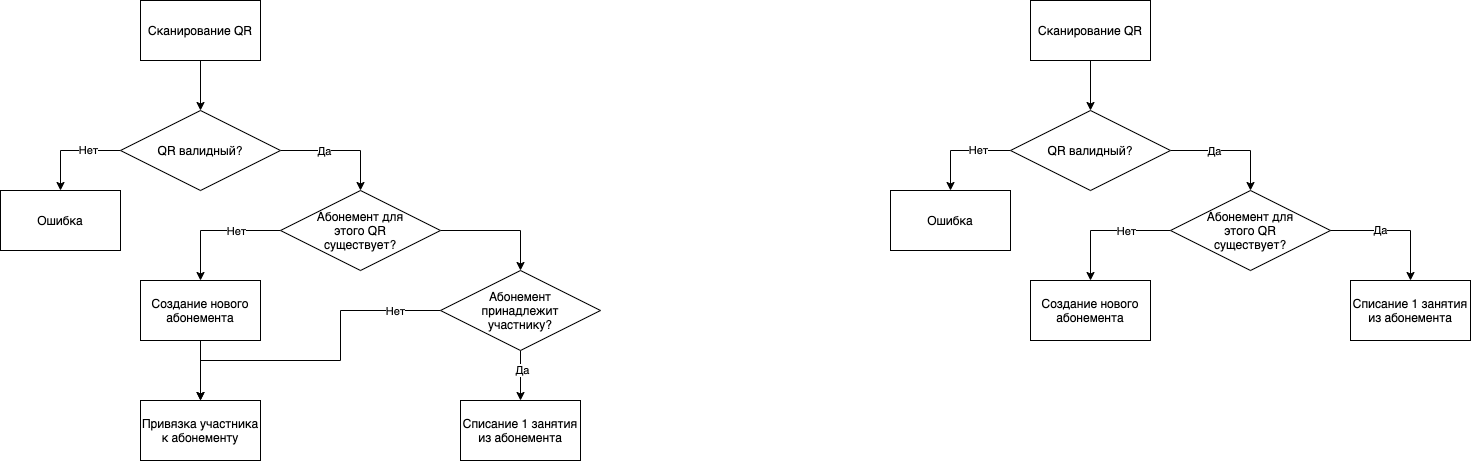

The diagram above was exported from draw.io. Its source (the exported page's mxGraphModel, read from the mxfile embedded in the PNG):
<mxGraphModel dx="1499" dy="882" grid="1" gridSize="10" guides="1" tooltips="1" connect="1" arrows="1" fold="1" page="1" pageScale="1" pageWidth="827" pageHeight="1169" math="0" shadow="0">
  <root>
    <mxCell id="0" />
    <mxCell id="1" parent="0" />
    <mxCell id="8" style="edgeStyle=orthogonalEdgeStyle;rounded=0;orthogonalLoop=1;jettySize=auto;html=1;exitX=0.5;exitY=1;exitDx=0;exitDy=0;entryX=0.5;entryY=0;entryDx=0;entryDy=0;" edge="1" parent="1" source="6" target="7">
      <mxGeometry relative="1" as="geometry" />
    </mxCell>
    <mxCell id="6" value="Сканирование QR" style="rounded=0;whiteSpace=wrap;html=1;" vertex="1" parent="1">
      <mxGeometry x="160" y="80" width="120" height="60" as="geometry" />
    </mxCell>
    <mxCell id="10" style="edgeStyle=orthogonalEdgeStyle;rounded=0;orthogonalLoop=1;jettySize=auto;html=1;exitX=0;exitY=0.5;exitDx=0;exitDy=0;entryX=0.5;entryY=0;entryDx=0;entryDy=0;" edge="1" parent="1" source="7" target="9">
      <mxGeometry relative="1" as="geometry" />
    </mxCell>
    <mxCell id="15" value="Нет" style="edgeLabel;html=1;align=center;verticalAlign=middle;resizable=0;points=[];" vertex="1" connectable="0" parent="10">
      <mxGeometry x="-0.34" y="-1" relative="1" as="geometry">
        <mxPoint as="offset" />
      </mxGeometry>
    </mxCell>
    <mxCell id="18" style="edgeStyle=orthogonalEdgeStyle;rounded=0;orthogonalLoop=1;jettySize=auto;html=1;exitX=1;exitY=0.5;exitDx=0;exitDy=0;entryX=0.5;entryY=0;entryDx=0;entryDy=0;" edge="1" parent="1" source="7" target="17">
      <mxGeometry relative="1" as="geometry" />
    </mxCell>
    <mxCell id="19" value="Да" style="edgeLabel;html=1;align=center;verticalAlign=middle;resizable=0;points=[];" vertex="1" connectable="0" parent="18">
      <mxGeometry x="-0.28" relative="1" as="geometry">
        <mxPoint as="offset" />
      </mxGeometry>
    </mxCell>
    <mxCell id="7" value="QR валидный?" style="rhombus;whiteSpace=wrap;html=1;" vertex="1" parent="1">
      <mxGeometry x="140" y="190" width="160" height="80" as="geometry" />
    </mxCell>
    <mxCell id="9" value="Ошибка" style="rounded=0;whiteSpace=wrap;html=1;" vertex="1" parent="1">
      <mxGeometry x="20" y="270" width="120" height="60" as="geometry" />
    </mxCell>
    <mxCell id="21" style="edgeStyle=orthogonalEdgeStyle;rounded=0;orthogonalLoop=1;jettySize=auto;html=1;exitX=0;exitY=0.5;exitDx=0;exitDy=0;entryX=0.5;entryY=0;entryDx=0;entryDy=0;" edge="1" parent="1" source="17" target="20">
      <mxGeometry relative="1" as="geometry" />
    </mxCell>
    <mxCell id="22" value="Нет" style="edgeLabel;html=1;align=center;verticalAlign=middle;resizable=0;points=[];" vertex="1" connectable="0" parent="21">
      <mxGeometry x="-0.3091" relative="1" as="geometry">
        <mxPoint as="offset" />
      </mxGeometry>
    </mxCell>
    <mxCell id="30" style="edgeStyle=orthogonalEdgeStyle;rounded=0;orthogonalLoop=1;jettySize=auto;html=1;exitX=1;exitY=0.5;exitDx=0;exitDy=0;entryX=0.5;entryY=0;entryDx=0;entryDy=0;" edge="1" parent="1" source="17" target="29">
      <mxGeometry relative="1" as="geometry" />
    </mxCell>
    <mxCell id="17" value="Абонемент для&lt;br&gt;этого QR&lt;br&gt;существует?" style="rhombus;whiteSpace=wrap;html=1;" vertex="1" parent="1">
      <mxGeometry x="300" y="270" width="160" height="80" as="geometry" />
    </mxCell>
    <mxCell id="27" style="edgeStyle=orthogonalEdgeStyle;rounded=0;orthogonalLoop=1;jettySize=auto;html=1;exitX=0.5;exitY=1;exitDx=0;exitDy=0;entryX=0.5;entryY=0;entryDx=0;entryDy=0;" edge="1" parent="1" source="20" target="26">
      <mxGeometry relative="1" as="geometry" />
    </mxCell>
    <mxCell id="20" value="Создание нового абонемента" style="rounded=0;whiteSpace=wrap;html=1;" vertex="1" parent="1">
      <mxGeometry x="160" y="360" width="120" height="60" as="geometry" />
    </mxCell>
    <mxCell id="26" value="Привязка участника к абонементу" style="rounded=0;whiteSpace=wrap;html=1;" vertex="1" parent="1">
      <mxGeometry x="160" y="480" width="120" height="60" as="geometry" />
    </mxCell>
    <mxCell id="31" style="edgeStyle=orthogonalEdgeStyle;rounded=0;orthogonalLoop=1;jettySize=auto;html=1;exitX=0;exitY=0.5;exitDx=0;exitDy=0;entryX=0.5;entryY=0;entryDx=0;entryDy=0;" edge="1" parent="1" source="29" target="26">
      <mxGeometry relative="1" as="geometry">
        <Array as="points">
          <mxPoint x="360" y="390" />
          <mxPoint x="360" y="440" />
          <mxPoint x="220" y="440" />
        </Array>
      </mxGeometry>
    </mxCell>
    <mxCell id="32" value="Нет" style="edgeLabel;html=1;align=center;verticalAlign=middle;resizable=0;points=[];" vertex="1" connectable="0" parent="31">
      <mxGeometry x="-0.7214" relative="1" as="geometry">
        <mxPoint as="offset" />
      </mxGeometry>
    </mxCell>
    <mxCell id="36" style="edgeStyle=orthogonalEdgeStyle;rounded=0;orthogonalLoop=1;jettySize=auto;html=1;exitX=0.5;exitY=1;exitDx=0;exitDy=0;entryX=0.5;entryY=0;entryDx=0;entryDy=0;" edge="1" parent="1" source="29" target="33">
      <mxGeometry relative="1" as="geometry" />
    </mxCell>
    <mxCell id="37" value="Да" style="edgeLabel;html=1;align=center;verticalAlign=middle;resizable=0;points=[];" vertex="1" connectable="0" parent="36">
      <mxGeometry x="-0.24" y="1" relative="1" as="geometry">
        <mxPoint as="offset" />
      </mxGeometry>
    </mxCell>
    <mxCell id="29" value="Абонемент&lt;br&gt;принадлежит&lt;br&gt;участнику?" style="rhombus;whiteSpace=wrap;html=1;" vertex="1" parent="1">
      <mxGeometry x="460" y="350" width="160" height="80" as="geometry" />
    </mxCell>
    <mxCell id="33" value="Списание 1 занятия из абонемента" style="rounded=0;whiteSpace=wrap;html=1;" vertex="1" parent="1">
      <mxGeometry x="480" y="480" width="120" height="60" as="geometry" />
    </mxCell>
    <mxCell id="38" style="edgeStyle=orthogonalEdgeStyle;rounded=0;orthogonalLoop=1;jettySize=auto;html=1;exitX=0.5;exitY=1;exitDx=0;exitDy=0;entryX=0.5;entryY=0;entryDx=0;entryDy=0;" edge="1" parent="1" source="39" target="44">
      <mxGeometry relative="1" as="geometry" />
    </mxCell>
    <mxCell id="39" value="Сканирование QR" style="rounded=0;whiteSpace=wrap;html=1;" vertex="1" parent="1">
      <mxGeometry x="1050" y="80" width="120" height="60" as="geometry" />
    </mxCell>
    <mxCell id="40" style="edgeStyle=orthogonalEdgeStyle;rounded=0;orthogonalLoop=1;jettySize=auto;html=1;exitX=0;exitY=0.5;exitDx=0;exitDy=0;entryX=0.5;entryY=0;entryDx=0;entryDy=0;" edge="1" parent="1" source="44" target="45">
      <mxGeometry relative="1" as="geometry" />
    </mxCell>
    <mxCell id="41" value="Нет" style="edgeLabel;html=1;align=center;verticalAlign=middle;resizable=0;points=[];" vertex="1" connectable="0" parent="40">
      <mxGeometry x="-0.34" y="-1" relative="1" as="geometry">
        <mxPoint as="offset" />
      </mxGeometry>
    </mxCell>
    <mxCell id="42" style="edgeStyle=orthogonalEdgeStyle;rounded=0;orthogonalLoop=1;jettySize=auto;html=1;exitX=1;exitY=0.5;exitDx=0;exitDy=0;entryX=0.5;entryY=0;entryDx=0;entryDy=0;" edge="1" parent="1" source="44" target="49">
      <mxGeometry relative="1" as="geometry" />
    </mxCell>
    <mxCell id="43" value="Да" style="edgeLabel;html=1;align=center;verticalAlign=middle;resizable=0;points=[];" vertex="1" connectable="0" parent="42">
      <mxGeometry x="-0.28" relative="1" as="geometry">
        <mxPoint as="offset" />
      </mxGeometry>
    </mxCell>
    <mxCell id="44" value="QR валидный?" style="rhombus;whiteSpace=wrap;html=1;" vertex="1" parent="1">
      <mxGeometry x="1030" y="190" width="160" height="80" as="geometry" />
    </mxCell>
    <mxCell id="45" value="Ошибка" style="rounded=0;whiteSpace=wrap;html=1;" vertex="1" parent="1">
      <mxGeometry x="910" y="270" width="120" height="60" as="geometry" />
    </mxCell>
    <mxCell id="46" style="edgeStyle=orthogonalEdgeStyle;rounded=0;orthogonalLoop=1;jettySize=auto;html=1;exitX=0;exitY=0.5;exitDx=0;exitDy=0;entryX=0.5;entryY=0;entryDx=0;entryDy=0;" edge="1" parent="1" source="49" target="51">
      <mxGeometry relative="1" as="geometry" />
    </mxCell>
    <mxCell id="47" value="Нет" style="edgeLabel;html=1;align=center;verticalAlign=middle;resizable=0;points=[];" vertex="1" connectable="0" parent="46">
      <mxGeometry x="-0.3091" relative="1" as="geometry">
        <mxPoint as="offset" />
      </mxGeometry>
    </mxCell>
    <mxCell id="49" value="Абонемент для&lt;br&gt;этого QR&lt;br&gt;существует?" style="rhombus;whiteSpace=wrap;html=1;" vertex="1" parent="1">
      <mxGeometry x="1190" y="270" width="160" height="80" as="geometry" />
    </mxCell>
    <mxCell id="51" value="Создание нового абонемента" style="rounded=0;whiteSpace=wrap;html=1;" vertex="1" parent="1">
      <mxGeometry x="1050" y="360" width="120" height="60" as="geometry" />
    </mxCell>
    <mxCell id="55" style="edgeStyle=orthogonalEdgeStyle;rounded=0;orthogonalLoop=1;jettySize=auto;html=1;exitX=1;exitY=0.5;exitDx=0;exitDy=0;entryX=0.5;entryY=0;entryDx=0;entryDy=0;" edge="1" parent="1" source="49" target="58">
      <mxGeometry relative="1" as="geometry">
        <mxPoint x="1430" y="430" as="sourcePoint" />
      </mxGeometry>
    </mxCell>
    <mxCell id="56" value="Да" style="edgeLabel;html=1;align=center;verticalAlign=middle;resizable=0;points=[];" vertex="1" connectable="0" parent="55">
      <mxGeometry x="-0.24" y="1" relative="1" as="geometry">
        <mxPoint as="offset" />
      </mxGeometry>
    </mxCell>
    <mxCell id="58" value="Списание 1 занятия из абонемента" style="rounded=0;whiteSpace=wrap;html=1;" vertex="1" parent="1">
      <mxGeometry x="1370" y="360" width="120" height="60" as="geometry" />
    </mxCell>
  </root>
</mxGraphModel>